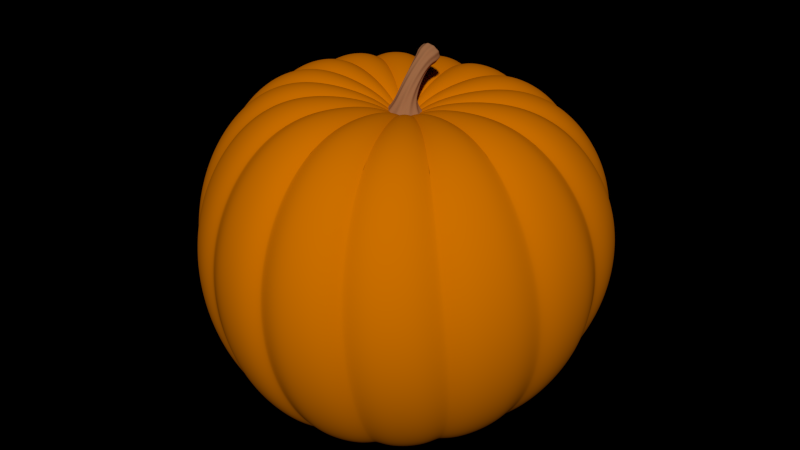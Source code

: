 # Source: pumpkin.blend  (saved by Blender 2.71.0; exported with 4.5.12 LTS)
import bpy
from mathutils import Matrix  # noqa: F401  (used for matrix-valued properties, if any)

bpy.ops.wm.read_factory_settings(use_empty=True)
scene = bpy.context.scene
scene.name = 'Scene'

# ---- collections
col_collection_1 = bpy.data.collections.new('Collection 1'); scene.collection.children.link(col_collection_1)

# ---- materials (node trees are filled in below, after node groups)
mat_material_001 = bpy.data.materials.new('Material.001')
mat_material_001.alpha_threshold = 0.0
mat_material_001.use_transparent_shadow = False
mat_material_001.diffuse_color = (0.3261, 0.1409, 0.06072, 1.0)
mat_material_001.specular_color = (0.4965, 0.2505, 0.1673)
mat_material_001.roughness = 0.5
mat_material_001.line_color = (0.0, 0.0, 0.0, 1.0)
mat_material = bpy.data.materials.new('Material')
mat_material.alpha_threshold = 0.0
mat_material.use_transparent_shadow = False
mat_material.diffuse_color = (0.6267, 0.1665, 0.0, 1.0)
mat_material.specular_color = (0.9221, 0.3741, 0.06139)
mat_material.roughness = 0.5
mat_material.specular_intensity = 0.02198
mat_material.line_color = (0.0, 0.0, 0.0, 1.0)

# ---- material node trees

# ---- world
world_world = bpy.data.worlds.new('World'); scene.world = world_world
world_world.color = (0.0, 0.0, 0.0)
world_world.use_sun_shadow = False
world_world.sun_shadow_jitter_overblur = 0.0
world_world.cycles.sampling_method = 'MANUAL'
world_world.cycles.sample_map_resolution = 256

# ---- meshes
me_circle = bpy.data.meshes.new('Circle')
me_circle.from_pydata([(1.183e-08, 0.7815, -0.05014), (0.3325, 0.9019, -0.06701), (0.504, 0.6018, -0.0296), (0.842, 0.4834, -0.01904), (0.7722, 0.1416, -0.001625), (0.9575, -0.1691, -0.002307), (0.6791, -0.3874, -0.0121), (0.625, -0.7474, -0.04501), (0.2682, -0.7337, -0.04337), (1.635e-07, -0.9755, -0.07674), (-0.2682, -0.7337, -0.04337), (-0.625, -0.7474, -0.04501), (-0.6791, -0.3874, -0.0121), (-0.9575, -0.1691, -0.002307), (-0.7722, 0.1416, -0.001625), (-0.842, 0.4834, -0.01904), (-0.504, 0.6018, -0.0296), (-0.3325, 0.9019, -0.06701), (-0.3329, 0.783, -0.01762), (-0.4714, 0.5123, 0.02199), (-0.765, 0.3931, 0.03543), (-0.6887, 0.09508, 0.05864), (-0.8392, -0.1882, 0.06725), (-0.5838, -0.369, 0.06599), (-0.5207, -0.687, 0.05114), (-0.2059, -0.6588, 0.05311), (0.04144, -0.8634, 0.03597), (0.2682, -0.6357, 0.05462), (0.5842, -0.6332, 0.05479), (0.6167, -0.3107, 0.06697), (0.8536, -0.1063, 0.06609), (0.6765, 0.1606, 0.0548), (0.7236, 0.4637, 0.02776), (0.4197, 0.5543, 0.01667), (0.255, 0.8104, -0.02233), (-0.0337, 0.6914, -0.002784), (-0.08831, 0.3691, 0.2864), (0.02915, 0.4455, 0.2644), (0.1294, 0.354, 0.2906), (0.276, 0.3419, 0.294), (0.2858, 0.2105, 0.3285), (0.3937, 0.1109, 0.3525), (0.3078, 0.002423, 0.3765), (0.3272, -0.143, 0.4054), (0.185, -0.1732, 0.411), (0.1076, -0.2985, 0.4323), (-0.02505, -0.2315, 0.4212), (-0.1624, -0.2788, 0.4291), (-0.2241, -0.1436, 0.4056), (-0.3563, -0.09373, 0.3961), (-0.3191, 0.04708, 0.3669), (-0.3836, 0.1658, 0.3395), (-0.2654, 0.2491, 0.3187), (-0.2313, 0.377, 0.2842), (-0.2298, 0.4402, 0.6191), (-0.2281, 0.3545, 0.6632), (-0.2949, 0.2807, 0.6996), (-0.2248, 0.2166, 0.7299), (-0.2221, 0.1188, 0.7743), (-0.1177, 0.1106, 0.7779), (-0.04534, 0.03337, 0.8111), (0.0431, 0.08874, 0.7874), (0.1526, 0.06779, 0.7965), (0.1824, 0.1621, 0.755), (0.2792, 0.2044, 0.7356), (0.2349, 0.2939, 0.6932), (0.2751, 0.3752, 0.6528), (0.1762, 0.4207, 0.6293), (0.1423, 0.5002, 0.587), (0.03364, 0.4852, 0.5951), (-0.05708, 0.5253, 0.5732), (-0.126, 0.4594, 0.6089), (-0.1718, 0.8433, 0.9718), (-0.1381, 0.8942, 0.9154), (-0.04636, 0.8867, 0.9239), (0.04036, 0.9139, 0.8928), (0.09868, 0.8741, 0.9379), (0.1999, 0.8649, 0.9481), (0.1955, 0.8106, 1.007), (0.2659, 0.7658, 1.054), (0.1987, 0.7226, 1.097), (0.2075, 0.6597, 1.158), (0.1069, 0.6513, 1.166), (0.05199, 0.5993, 1.215), (-0.03698, 0.633, 1.184), (-0.1278, 0.6172, 1.198), (-0.1656, 0.6776, 1.141), (-0.2479, 0.7034, 1.116), (-0.2189, 0.7615, 1.058), (-0.2519, 0.8129, 1.004), (-0.2923, 1.12, 1.167), (-0.2483, 1.081, 1.23), (-0.2493, 1.033, 1.303), (-0.1569, 1.016, 1.329), (-0.08961, 0.975, 1.387), (0.006156, 0.991, 1.365), (0.112, 0.979, 1.382), (0.1644, 1.022, 1.321), (0.2612, 1.043, 1.289), (0.2439, 1.09, 1.216), (0.2882, 1.13, 1.151), (0.2074, 1.16, 1.1), (0.1803, 1.198, 1.031), (0.07203, 1.201, 1.026), (-0.01192, 1.221, 0.9875), (-0.09892, 1.198, 1.031), (-0.1986, 1.192, 1.042), (-0.2254, 1.153, 1.112), (-0.275, 1.243, 1.129), (-0.2495, 1.285, 1.042), (-0.1307, 1.293, 1.025), (-0.03118, 1.318, 0.9685), (0.0729, 1.299, 1.012), (0.2017, 1.298, 1.013), (0.2405, 1.259, 1.096), (0.3402, 1.23, 1.155), (0.2936, 1.187, 1.237), (0.3195, 1.137, 1.325), (0.2075, 1.111, 1.368), (0.1493, 1.063, 1.445), (0.02239, 1.074, 1.428), (-0.09074, 1.054, 1.459), (-0.1751, 1.097, 1.392), (-0.2884, 1.114, 1.363), (-0.2925, 1.166, 1.274), (-0.3511, 1.207, 1.199), (-0.3523, 1.386, 1.264), (-0.2839, 1.356, 1.338), (-0.2675, 1.315, 1.43), (-0.1509, 1.305, 1.451), (-0.05756, 1.274, 1.516), (0.05074, 1.294, 1.475), (0.1794, 1.29, 1.483), (0.2267, 1.329, 1.4), (0.3323, 1.352, 1.348), (0.2945, 1.388, 1.258), (0.3298, 1.421, 1.17), (0.2226, 1.44, 1.117), (0.173, 1.466, 1.034), (0.0446, 1.463, 1.042), (-0.0648, 1.474, 1.005), (-0.1563, 1.455, 1.07), (-0.2723, 1.446, 1.096), (-0.286, 1.415, 1.187), (-0.2616, 1.477, 1.212), (-0.2526, 1.502, 1.128), (-0.1495, 1.51, 1.102), (-0.06923, 1.526, 1.041), (0.03063, 1.518, 1.072), (0.1465, 1.521, 1.062), (0.1944, 1.5, 1.136), (0.2938, 1.487, 1.182), (0.2652, 1.461, 1.263), (0.3035, 1.432, 1.343), (0.2099, 1.413, 1.393), (0.1712, 1.382, 1.471), (0.05445, 1.384, 1.467), (-0.04114, 1.367, 1.506), (-0.1285, 1.391, 1.449), (-0.2343, 1.398, 1.432), (-0.2533, 1.43, 1.349), (-0.3178, 1.454, 1.283), (-0.176, 1.428, 1.273), (-0.1429, 1.414, 1.309), (-0.1313, 1.396, 1.355), (-0.07485, 1.393, 1.365), (-0.02518, 1.379, 1.397), (0.02625, 1.388, 1.376), (0.09276, 1.387, 1.379), (0.1131, 1.404, 1.336), (0.1673, 1.414, 1.309), (0.145, 1.431, 1.264), (0.1636, 1.446, 1.22), (0.1071, 1.455, 1.194), (0.08328, 1.468, 1.153), (0.01711, 1.467, 1.158), (-0.03596, 1.472, 1.14), (-0.08289, 1.462, 1.173), (-0.1384, 1.457, 1.188), (-0.1461, 1.442, 1.233), (-0.004236, 1.43, 1.267), (-0.2448, 0.7826, -0.08176), (-0.4023, 0.5337, -0.06434), (-0.6932, 0.4455, -0.06063), (-0.6479, 0.1537, -0.05746), (-0.8172, -0.1023, -0.0661), (-0.5902, -0.2966, -0.07976), (-0.5589, -0.6024, -0.1138), (-0.2563, -0.6044, -0.114), (-0.039, -0.8189, -0.1472), (0.1977, -0.6258, -0.117), (0.4991, -0.6524, -0.1208), (0.5593, -0.351, -0.08469), (0.8037, -0.179, -0.07076), (0.6594, 0.09187, -0.05857), (0.7322, 0.3784, -0.05867), (0.451, 0.4937, -0.0625), (0.3181, 0.7564, -0.07944), (0.03172, 0.6672, -0.0724), (0.05468, 0.5123, -0.1162), (0.2748, 0.5658, -0.1162), (0.363, 0.3619, -0.1186), (0.5697, 0.2607, -0.1223), (0.5018, 0.04959, -0.1354), (0.5981, -0.1615, -0.1558), (0.406, -0.2777, -0.1703), (0.3466, -0.5015, -0.2044), (0.1206, -0.4667, -0.1985), (-0.06704, -0.6016, -0.2225), (-0.221, -0.4302, -0.1926), (-0.4493, -0.4165, -0.1904), (-0.4589, -0.1849, -0.1586), (-0.6214, -0.03045, -0.1423), (-0.4818, 0.1554, -0.1279), (-0.5027, 0.376, -0.1182), (-0.2789, 0.4309, -0.117), (-0.1488, 0.6112, -0.1166), (0.0009359, 0.03068, -0.2105)], [], [(35, 0, 17, 18), (17, 16, 19, 18), (16, 15, 20, 19), (15, 14, 21, 20), (14, 13, 22, 21), (13, 12, 23, 22), (12, 11, 24, 23), (11, 10, 25, 24), (10, 9, 26, 25), (9, 8, 27, 26), (8, 7, 28, 27), (7, 6, 29, 28), (6, 5, 30, 29), (5, 4, 31, 30), (4, 3, 32, 31), (3, 2, 33, 32), (2, 1, 34, 33), (1, 0, 35, 34), (34, 35, 36, 37), (33, 34, 37, 38), (32, 33, 38, 39), (31, 32, 39, 40), (30, 31, 40, 41), (29, 30, 41, 42), (28, 29, 42, 43), (27, 28, 43, 44), (26, 27, 44, 45), (25, 26, 45, 46), (24, 25, 46, 47), (23, 24, 47, 48), (22, 23, 48, 49), (21, 22, 49, 50), (20, 21, 50, 51), (19, 20, 51, 52), (18, 19, 52, 53), (18, 53, 36, 35), (53, 54, 71, 36), (53, 52, 55, 54), (52, 51, 56, 55), (51, 50, 57, 56), (50, 49, 58, 57), (49, 48, 59, 58), (48, 47, 60, 59), (47, 46, 61, 60), (46, 45, 62, 61), (45, 44, 63, 62), (44, 43, 64, 63), (43, 42, 65, 64), (42, 41, 66, 65), (41, 40, 67, 66), (40, 39, 68, 67), (39, 38, 69, 68), (38, 37, 70, 69), (37, 36, 71, 70), (70, 71, 72, 73), (69, 70, 73, 74), (68, 69, 74, 75), (67, 68, 75, 76), (66, 67, 76, 77), (65, 66, 77, 78), (64, 65, 78, 79), (63, 64, 79, 80), (62, 63, 80, 81), (61, 62, 81, 82), (60, 61, 82, 83), (59, 60, 83, 84), (58, 59, 84, 85), (57, 58, 85, 86), (56, 57, 86, 87), (55, 56, 87, 88), (54, 55, 88, 89), (54, 89, 72, 71), (89, 90, 107, 72), (89, 88, 91, 90), (88, 87, 92, 91), (87, 86, 93, 92), (86, 85, 94, 93), (85, 84, 95, 94), (84, 83, 96, 95), (83, 82, 97, 96), (82, 81, 98, 97), (81, 80, 99, 98), (80, 79, 100, 99), (79, 78, 101, 100), (78, 77, 102, 101), (77, 76, 103, 102), (76, 75, 104, 103), (75, 74, 105, 104), (74, 73, 106, 105), (73, 72, 107, 106), (106, 107, 108, 109), (105, 106, 109, 110), (104, 105, 110, 111), (103, 104, 111, 112), (102, 103, 112, 113), (101, 102, 113, 114), (100, 101, 114, 115), (99, 100, 115, 116), (98, 99, 116, 117), (97, 98, 117, 118), (96, 97, 118, 119), (95, 96, 119, 120), (94, 95, 120, 121), (93, 94, 121, 122), (92, 93, 122, 123), (91, 92, 123, 124), (90, 91, 124, 125), (90, 125, 108, 107), (125, 126, 143, 108), (125, 124, 127, 126), (124, 123, 128, 127), (123, 122, 129, 128), (122, 121, 130, 129), (121, 120, 131, 130), (120, 119, 132, 131), (119, 118, 133, 132), (118, 117, 134, 133), (117, 116, 135, 134), (116, 115, 136, 135), (115, 114, 137, 136), (114, 113, 138, 137), (113, 112, 139, 138), (112, 111, 140, 139), (111, 110, 141, 140), (110, 109, 142, 141), (109, 108, 143, 142), (142, 143, 144, 145), (141, 142, 145, 146), (140, 141, 146, 147), (139, 140, 147, 148), (138, 139, 148, 149), (137, 138, 149, 150), (136, 137, 150, 151), (135, 136, 151, 152), (134, 135, 152, 153), (133, 134, 153, 154), (132, 133, 154, 155), (131, 132, 155, 156), (130, 131, 156, 157), (129, 130, 157, 158), (128, 129, 158, 159), (127, 128, 159, 160), (126, 127, 160, 161), (126, 161, 144, 143), (161, 162, 179, 144), (161, 160, 163, 162), (160, 159, 164, 163), (159, 158, 165, 164), (158, 157, 166, 165), (157, 156, 167, 166), (156, 155, 168, 167), (155, 154, 169, 168), (154, 153, 170, 169), (153, 152, 171, 170), (152, 151, 172, 171), (151, 150, 173, 172), (150, 149, 174, 173), (149, 148, 175, 174), (148, 147, 176, 175), (147, 146, 177, 176), (146, 145, 178, 177), (145, 144, 179, 178), (178, 179, 180), (177, 178, 180), (176, 177, 180), (175, 176, 180), (174, 175, 180), (173, 174, 180), (172, 173, 180), (171, 172, 180), (170, 171, 180), (169, 170, 180), (168, 169, 180), (167, 168, 180), (166, 167, 180), (165, 166, 180), (164, 165, 180), (163, 164, 180), (162, 163, 180), (162, 180, 179), (17, 0, 198, 181), (16, 17, 181, 182), (15, 16, 182, 183), (14, 15, 183, 184), (13, 14, 184, 185), (12, 13, 185, 186), (11, 12, 186, 187), (10, 11, 187, 188), (9, 10, 188, 189), (8, 9, 189, 190), (7, 8, 190, 191), (6, 7, 191, 192), (5, 6, 192, 193), (4, 5, 193, 194), (3, 4, 194, 195), (2, 3, 195, 196), (1, 2, 196, 197), (0, 1, 197, 198), (198, 197, 200, 199), (197, 196, 201, 200), (196, 195, 202, 201), (195, 194, 203, 202), (194, 193, 204, 203), (193, 192, 205, 204), (192, 191, 206, 205), (191, 190, 207, 206), (190, 189, 208, 207), (189, 188, 209, 208), (188, 187, 210, 209), (187, 186, 211, 210), (186, 185, 212, 211), (185, 184, 213, 212), (184, 183, 214, 213), (183, 182, 215, 214), (182, 181, 216, 215), (181, 198, 199, 216), (216, 199, 217), (215, 216, 217), (214, 215, 217), (213, 214, 217), (212, 213, 217), (211, 212, 217), (210, 211, 217), (209, 210, 217), (208, 209, 217), (207, 208, 217), (206, 207, 217), (205, 206, 217), (204, 205, 217), (203, 204, 217), (202, 203, 217), (201, 202, 217), (200, 201, 217), (199, 200, 217)])
me_circle.polygons.foreach_set('use_smooth', [True] * 234)
me_circle.materials.append(mat_material_001)
me_circle.use_remesh_preserve_volume = False
me_circle.use_remesh_preserve_attributes = False
me_circle.use_mirror_vertex_groups = False
me_circle.update()
me_sphere = bpy.data.meshes.new('Sphere')
me_sphere.from_pydata([(-9.813e-08, -2.369e-07, 0.1707), (-1.98e-08, -4.78e-08, 1.381), (0.03191, -0.1604, 0.01804), (0.1604, 0.03191, 0.01804), (-0.03191, 0.1604, 0.01804), (-0.1604, -0.03191, 0.01804), (0.06876, -0.3457, -0.009548), (0.3457, 0.06876, -0.009548), (-0.06876, 0.3457, -0.009548), (-0.3457, -0.06876, -0.009548), (0.1056, -0.5311, 0.03152), (0.5311, 0.1056, 0.03152), (-0.1056, 0.5311, 0.03152), (-0.5311, -0.1056, 0.03152), (0.1376, -0.6919, 0.1366), (0.6919, 0.1376, 0.1366), (-0.1376, 0.6919, 0.1366), (-0.6919, -0.1376, 0.1366), (0.1622, -0.8155, 0.2864), (0.8155, 0.1622, 0.2864), (-0.1622, 0.8155, 0.2864), (-0.8155, -0.1622, 0.2864), (0.1802, -0.9061, 0.4582), (0.9061, 0.1802, 0.4582), (-0.1802, 0.9061, 0.4582), (-0.9061, -0.1802, 0.4582), (0.1913, -0.9619, 0.6427), (0.9619, 0.1913, 0.6427), (-0.1913, 0.9619, 0.6427), (-0.9619, -0.1913, 0.6427), (0.1951, -0.9808, 0.832), (0.9808, 0.1951, 0.832), (-0.1951, 0.9808, 0.832), (-0.9808, -0.1951, 0.832), (0.1913, -0.9619, 1.018), (0.9619, 0.1913, 1.018), (-0.1913, 0.9619, 1.018), (-0.9619, -0.1913, 1.018), (0.1802, -0.9061, 1.193), (0.9061, 0.1802, 1.193), (-0.1802, 0.9061, 1.193), (-0.9061, -0.1802, 1.193), (0.1622, -0.8155, 1.348), (0.8155, 0.1622, 1.348), (-0.1622, 0.8155, 1.348), (-0.8155, -0.1622, 1.348), (0.1376, -0.6917, 1.476), (0.6917, 0.1376, 1.476), (-0.1376, 0.6917, 1.476), (-0.6917, -0.1376, 1.476), (0.1056, -0.5309, 1.552), (0.5309, 0.1056, 1.552), (-0.1056, 0.5309, 1.552), (-0.5309, -0.1056, 1.552), (0.06882, -0.346, 1.555), (0.346, 0.06882, 1.555), (-0.06882, 0.346, 1.555), (-0.346, -0.06882, 1.555), (0.03207, -0.1612, 1.508), (0.1612, 0.03207, 1.508), (-0.03207, 0.1612, 1.508), (-0.1612, -0.03207, 1.508), (0.06291, -0.1519, 1.508), (0.1519, 0.06291, 1.508), (-0.06291, 0.1519, 1.508), (-0.1519, -0.06291, 1.508), (0.135, -0.3259, 1.555), (0.3259, 0.135, 1.555), (-0.135, 0.3259, 1.555), (-0.3259, -0.135, 1.555), (0.2071, -0.5001, 1.552), (0.5001, 0.2071, 1.552), (-0.2071, 0.5001, 1.552), (-0.5001, -0.2071, 1.552), (0.2699, -0.6516, 1.476), (0.6516, 0.2699, 1.476), (-0.2699, 0.6516, 1.476), (-0.6516, -0.2699, 1.476), (0.3182, -0.7682, 1.348), (0.7682, 0.3182, 1.348), (-0.3182, 0.7682, 1.348), (-0.7682, -0.3182, 1.348), (0.3536, -0.8536, 1.193), (0.8536, 0.3536, 1.193), (-0.3536, 0.8536, 1.193), (-0.8536, -0.3536, 1.193), (0.3753, -0.9061, 1.018), (0.9061, 0.3753, 1.018), (-0.3753, 0.9061, 1.018), (-0.9061, -0.3753, 1.018), (0.3827, -0.9239, 0.832), (0.9239, 0.3827, 0.832), (-0.3827, 0.9239, 0.832), (-0.9239, -0.3827, 0.832), (0.3753, -0.9061, 0.6427), (0.9061, 0.3753, 0.6427), (-0.3753, 0.9061, 0.6427), (-0.9061, -0.3753, 0.6427), (0.3536, -0.8536, 0.4582), (0.8536, 0.3536, 0.4582), (-0.3536, 0.8536, 0.4582), (-0.8536, -0.3536, 0.4582), (0.3182, -0.7682, 0.2864), (0.7682, 0.3182, 0.2864), (-0.3182, 0.7682, 0.2864), (-0.7682, -0.3182, 0.2864), (0.27, -0.6518, 0.1366), (0.6518, 0.27, 0.1366), (-0.27, 0.6518, 0.1366), (-0.6518, -0.27, 0.1366), (0.2072, -0.5003, 0.03152), (0.5003, 0.2072, 0.03152), (-0.2072, 0.5003, 0.03152), (-0.5003, -0.2072, 0.03152), (0.1349, -0.3256, -0.009548), (0.3256, 0.1349, -0.009548), (-0.1349, 0.3256, -0.009548), (-0.3256, -0.1349, -0.009548), (0.06259, -0.1511, 0.01804), (0.1511, 0.06259, 0.01804), (-0.06259, 0.1511, 0.01804), (-0.1511, -0.06259, 0.01804), (0.09087, -0.136, 0.01804), (0.136, 0.09087, 0.01804), (-0.09087, 0.136, 0.01804), (-0.136, -0.09087, 0.01804), (0.1958, -0.2931, -0.009548), (0.2931, 0.1958, -0.009548), (-0.1958, 0.2931, -0.009548), (-0.2931, -0.1958, -0.009548), (0.3008, -0.4502, 0.03152), (0.4502, 0.3008, 0.03152), (-0.3008, 0.4502, 0.03152), (-0.4502, -0.3008, 0.03152), (0.3919, -0.5866, 0.1366), (0.5866, 0.3919, 0.1366), (-0.3919, 0.5866, 0.1366), (-0.5866, -0.3919, 0.1366), (0.4619, -0.6913, 0.2864), (0.6913, 0.4619, 0.2864), (-0.4619, 0.6913, 0.2864), (-0.6913, -0.4619, 0.2864), (0.5133, -0.7682, 0.4582), (0.7682, 0.5133, 0.4582), (-0.5133, 0.7682, 0.4582), (-0.7682, -0.5133, 0.4582), (0.5449, -0.8155, 0.6427), (0.8155, 0.5449, 0.6427), (-0.5449, 0.8155, 0.6427), (-0.8155, -0.5449, 0.6427), (0.5556, -0.8315, 0.832), (0.8315, 0.5556, 0.832), (-0.5556, 0.8315, 0.832), (-0.8315, -0.5556, 0.832), (0.5449, -0.8155, 1.018), (0.8155, 0.5449, 1.018), (-0.5449, 0.8155, 1.018), (-0.8155, -0.5449, 1.018), (0.5133, -0.7682, 1.193), (0.7682, 0.5133, 1.193), (-0.5133, 0.7682, 1.193), (-0.7682, -0.5133, 1.193), (0.4619, -0.6913, 1.348), (0.6913, 0.4619, 1.348), (-0.4619, 0.6913, 1.348), (-0.6913, -0.4619, 1.348), (0.3918, -0.5864, 1.476), (0.5864, 0.3918, 1.476), (-0.3918, 0.5864, 1.476), (-0.5864, -0.3918, 1.476), (0.3007, -0.45, 1.552), (0.45, 0.3007, 1.552), (-0.3007, 0.45, 1.552), (-0.45, -0.3007, 1.552), (0.196, -0.2933, 1.555), (0.2933, 0.196, 1.555), (-0.196, 0.2933, 1.555), (-0.2933, -0.196, 1.555), (0.09133, -0.1367, 1.508), (0.1367, 0.09133, 1.508), (-0.09133, 0.1367, 1.508), (-0.1367, -0.09133, 1.508), (0.1162, -0.1162, 1.508), (0.1162, 0.1162, 1.508), (-0.1162, 0.1162, 1.508), (-0.1162, -0.1162, 1.508), (0.2494, -0.2494, 1.555), (0.2494, 0.2494, 1.555), (-0.2494, 0.2494, 1.555), (-0.2494, -0.2494, 1.555), (0.3827, -0.3827, 1.552), (0.3827, 0.3827, 1.552), (-0.3827, 0.3827, 1.552), (-0.3827, -0.3827, 1.552), (0.4987, -0.4987, 1.476), (0.4987, 0.4987, 1.476), (-0.4987, 0.4987, 1.476), (-0.4987, -0.4987, 1.476), (0.5879, -0.5879, 1.348), (0.5879, 0.5879, 1.348), (-0.5879, 0.5879, 1.348), (-0.5879, -0.5879, 1.348), (0.6533, -0.6533, 1.193), (0.6533, 0.6533, 1.193), (-0.6533, 0.6533, 1.193), (-0.6533, -0.6533, 1.193), (0.6935, -0.6935, 1.018), (0.6935, 0.6935, 1.018), (-0.6935, 0.6935, 1.018), (-0.6935, -0.6935, 1.018), (0.7071, -0.7071, 0.832), (0.7071, 0.7071, 0.832), (-0.7071, 0.7071, 0.832), (-0.7071, -0.7071, 0.832), (0.6935, -0.6935, 0.6427), (0.6935, 0.6935, 0.6427), (-0.6935, 0.6935, 0.6427), (-0.6935, -0.6935, 0.6427), (0.6533, -0.6533, 0.4582), (0.6533, 0.6533, 0.4582), (-0.6533, 0.6533, 0.4582), (-0.6533, -0.6533, 0.4582), (0.5879, -0.5879, 0.2864), (0.5879, 0.5879, 0.2864), (-0.5879, 0.5879, 0.2864), (-0.5879, -0.5879, 0.2864), (0.4989, -0.4989, 0.1366), (0.4989, 0.4989, 0.1366), (-0.4989, 0.4989, 0.1366), (-0.4989, -0.4989, 0.1366), (0.3829, -0.3829, 0.03152), (0.3829, 0.3829, 0.03152), (-0.3829, 0.3829, 0.03152), (-0.3829, -0.3829, 0.03152), (0.2492, -0.2492, -0.009548), (0.2492, 0.2492, -0.009548), (-0.2492, 0.2492, -0.009548), (-0.2492, -0.2492, -0.009548), (0.1157, -0.1157, 0.01804), (0.1157, 0.1157, 0.01804), (-0.1157, 0.1157, 0.01804), (-0.1157, -0.1157, 0.01804), (0.136, -0.09087, 0.01804), (0.09087, 0.136, 0.01804), (-0.136, 0.09087, 0.01804), (-0.09087, -0.136, 0.01804), (0.2931, -0.1958, -0.009548), (0.1958, 0.2931, -0.009548), (-0.2931, 0.1958, -0.009548), (-0.1958, -0.2931, -0.009548), (0.4502, -0.3008, 0.03152), (0.3008, 0.4502, 0.03152), (-0.4502, 0.3008, 0.03152), (-0.3008, -0.4502, 0.03152), (0.5866, -0.3919, 0.1366), (0.3919, 0.5866, 0.1366), (-0.5866, 0.3919, 0.1366), (-0.3919, -0.5866, 0.1366), (0.6913, -0.4619, 0.2864), (0.4619, 0.6913, 0.2864), (-0.6913, 0.4619, 0.2864), (-0.4619, -0.6913, 0.2864), (0.7682, -0.5133, 0.4582), (0.5133, 0.7682, 0.4582), (-0.7682, 0.5133, 0.4582), (-0.5133, -0.7682, 0.4582), (0.8155, -0.5449, 0.6427), (0.5449, 0.8155, 0.6427), (-0.8155, 0.5449, 0.6427), (-0.5449, -0.8155, 0.6427), (0.8315, -0.5556, 0.832), (0.5556, 0.8315, 0.832), (-0.8315, 0.5556, 0.832), (-0.5556, -0.8315, 0.832), (0.8155, -0.5449, 1.018), (0.5449, 0.8155, 1.018), (-0.8155, 0.5449, 1.018), (-0.5449, -0.8155, 1.018), (0.7682, -0.5133, 1.193), (0.5133, 0.7682, 1.193), (-0.7682, 0.5133, 1.193), (-0.5133, -0.7682, 1.193), (0.6913, -0.4619, 1.348), (0.4619, 0.6913, 1.348), (-0.6913, 0.4619, 1.348), (-0.4619, -0.6913, 1.348), (0.5864, -0.3918, 1.476), (0.3918, 0.5864, 1.476), (-0.5864, 0.3918, 1.476), (-0.3918, -0.5864, 1.476), (0.45, -0.3007, 1.552), (0.3007, 0.45, 1.552), (-0.45, 0.3007, 1.552), (-0.3007, -0.45, 1.552), (0.2933, -0.196, 1.555), (0.196, 0.2933, 1.555), (-0.2933, 0.196, 1.555), (-0.196, -0.2933, 1.555), (0.1367, -0.09133, 1.508), (0.09133, 0.1367, 1.508), (-0.1367, 0.09133, 1.508), (-0.09133, -0.1367, 1.508), (0.1519, -0.06291, 1.508), (0.06291, 0.1519, 1.508), (-0.1519, 0.06291, 1.508), (-0.06291, -0.1519, 1.508), (0.3259, -0.135, 1.555), (0.135, 0.3259, 1.555), (-0.3259, 0.135, 1.555), (-0.135, -0.3259, 1.555), (0.5001, -0.2071, 1.552), (0.2071, 0.5001, 1.552), (-0.5001, 0.2071, 1.552), (-0.2071, -0.5001, 1.552), (0.6516, -0.2699, 1.476), (0.2699, 0.6516, 1.476), (-0.6516, 0.2699, 1.476), (-0.2699, -0.6516, 1.476), (0.7682, -0.3182, 1.348), (0.3182, 0.7682, 1.348), (-0.7682, 0.3182, 1.348), (-0.3182, -0.7682, 1.348), (0.8536, -0.3536, 1.193), (0.3536, 0.8536, 1.193), (-0.8536, 0.3536, 1.193), (-0.3536, -0.8536, 1.193), (0.9061, -0.3753, 1.018), (0.3753, 0.9061, 1.018), (-0.9061, 0.3753, 1.018), (-0.3753, -0.9061, 1.018), (0.9239, -0.3827, 0.832), (0.3827, 0.9239, 0.832), (-0.9239, 0.3827, 0.832), (-0.3827, -0.9239, 0.832), (0.9061, -0.3753, 0.6427), (0.3753, 0.9061, 0.6427), (-0.9061, 0.3753, 0.6427), (-0.3753, -0.9061, 0.6427), (0.8536, -0.3536, 0.4582), (0.3536, 0.8536, 0.4582), (-0.8536, 0.3536, 0.4582), (-0.3536, -0.8536, 0.4582), (0.7682, -0.3182, 0.2864), (0.3182, 0.7682, 0.2864), (-0.7682, 0.3182, 0.2864), (-0.3182, -0.7682, 0.2864), (0.6518, -0.27, 0.1366), (0.27, 0.6518, 0.1366), (-0.6518, 0.27, 0.1366), (-0.27, -0.6518, 0.1366), (0.5003, -0.2072, 0.03152), (0.2072, 0.5003, 0.03152), (-0.5003, 0.2072, 0.03152), (-0.2072, -0.5003, 0.03152), (0.3256, -0.1349, -0.009548), (0.1349, 0.3256, -0.009548), (-0.3256, 0.1349, -0.009548), (-0.1349, -0.3256, -0.009548), (0.1511, -0.06259, 0.01804), (0.06259, 0.1511, 0.01804), (-0.1511, 0.06259, 0.01804), (-0.06259, -0.1511, 0.01804), (0.1604, -0.03191, 0.01804), (0.03191, 0.1604, 0.01804), (-0.1604, 0.03191, 0.01804), (-0.03191, -0.1604, 0.01804), (0.3457, -0.06876, -0.009548), (0.06876, 0.3457, -0.009548), (-0.3457, 0.06876, -0.009548), (-0.06876, -0.3457, -0.009548), (0.5311, -0.1056, 0.03152), (0.1056, 0.5311, 0.03152), (-0.5311, 0.1056, 0.03152), (-0.1056, -0.5311, 0.03152), (0.6919, -0.1376, 0.1366), (0.1376, 0.6919, 0.1366), (-0.6919, 0.1376, 0.1366), (-0.1376, -0.6919, 0.1366), (0.8155, -0.1622, 0.2864), (0.1622, 0.8155, 0.2864), (-0.8155, 0.1622, 0.2864), (-0.1622, -0.8155, 0.2864), (0.9061, -0.1802, 0.4582), (0.1802, 0.9061, 0.4582), (-0.9061, 0.1802, 0.4582), (-0.1802, -0.9061, 0.4582), (0.9619, -0.1913, 0.6427), (0.1913, 0.9619, 0.6427), (-0.9619, 0.1913, 0.6427), (-0.1913, -0.9619, 0.6427), (0.9808, -0.1951, 0.832), (0.1951, 0.9808, 0.832), (-0.9808, 0.1951, 0.832), (-0.1951, -0.9808, 0.832), (0.9619, -0.1913, 1.018), (0.1913, 0.9619, 1.018), (-0.9619, 0.1913, 1.018), (-0.1913, -0.9619, 1.018), (0.9061, -0.1802, 1.193), (0.1802, 0.9061, 1.193), (-0.9061, 0.1802, 1.193), (-0.1802, -0.9061, 1.193), (0.8155, -0.1622, 1.348), (0.1622, 0.8155, 1.348), (-0.8155, 0.1622, 1.348), (-0.1622, -0.8155, 1.348), (0.6917, -0.1376, 1.476), (0.1376, 0.6917, 1.476), (-0.6917, 0.1376, 1.476), (-0.1376, -0.6917, 1.476), (0.5309, -0.1056, 1.552), (0.1056, 0.5309, 1.552), (-0.5309, 0.1056, 1.552), (-0.1056, -0.5309, 1.552), (0.346, -0.06882, 1.555), (0.06882, 0.346, 1.555), (-0.346, 0.06882, 1.555), (-0.06882, -0.346, 1.555), (0.1612, -0.03207, 1.508), (0.03207, 0.1612, 1.508), (-0.1612, 0.03207, 1.508), (-0.03207, -0.1612, 1.508), (0.1644, -9.841e-09, 1.508), (2.225e-08, 0.1644, 1.508), (-0.1644, 3.466e-08, 1.508), (-4.708e-08, -0.1644, 1.508), (0.3528, 5.068e-08, 1.555), (-2.404e-08, 0.3528, 1.555), (-0.3528, 2.588e-09, 1.555), (-2.922e-08, -0.3528, 1.555), (0.5413, 2.068e-07, 1.552), (-1.66e-07, 0.5413, 1.552), (-0.5413, -1.251e-07, 1.552), (8.424e-08, -0.5413, 1.552), (0.7052, 8.88e-08, 1.476), (-3.555e-08, 0.7052, 1.476), (-0.7052, 1.769e-08, 1.476), (-7.094e-08, -0.7052, 1.476), (0.8315, 1.341e-07, 1.348), (-7.134e-08, 0.8315, 1.348), (-0.8315, -8.562e-09, 1.348), (-5.421e-08, -0.8315, 1.348), (0.9239, 5.96e-08, 1.193), (1.015e-08, 0.9239, 1.193), (-0.9239, 7.99e-08, 1.193), (-1.496e-07, -0.9239, 1.193), (0.9808, 2.831e-07, 1.018), (-2.091e-07, 0.9808, 1.018), (-0.9808, -1.35e-07, 1.018), (6.098e-08, -0.9808, 1.018), (1.0, 4.768e-07, 0.832), (-4.013e-07, 1.0, 0.832), (-1.0, -3.258e-07, 0.832), (2.503e-07, -1.0, 0.832), (0.9808, 2.831e-07, 0.6427), (-2.091e-07, 0.9808, 0.6427), (-0.9808, -1.35e-07, 0.6427), (6.098e-08, -0.9808, 0.6427), (0.9239, 1.788e-07, 0.4582), (-1.091e-07, 0.9239, 0.4582), (-0.9239, -3.931e-08, 0.4582), (-3.044e-08, -0.9239, 0.4582), (0.8315, 1.341e-07, 0.2864), (-7.134e-08, 0.8315, 0.2864), (-0.8315, -8.562e-09, 0.2864), (-5.421e-08, -0.8315, 0.2864), (0.7055, 8.887e-08, 0.1366), (-3.561e-08, 0.7055, 0.1366), (-0.7055, 1.765e-08, 0.1366), (-7.091e-08, -0.7055, 0.1366), (0.5415, 1.416e-07, 0.03152), (-1.007e-07, 0.5415, 0.03152), (-0.5415, -5.987e-08, 0.03152), (1.899e-08, -0.5415, 0.03152), (0.3525, 3.679e-08, -0.009548), (-1.018e-08, 0.3525, -0.009548), (-0.3525, 1.643e-08, -0.009548), (-4.304e-08, -0.3525, -0.009548), (0.1636, 1.135e-08, 0.01804), (1.001e-09, 0.1636, 0.01804), (-0.1636, 1.335e-08, 0.01804), (-2.57e-08, -0.1636, 0.01804), (0.04437, -0.1463, 1.472), (0.1463, 0.04437, 1.472), (-0.04437, 0.1463, 1.472), (-0.1463, -0.04437, 1.472), (0.09536, -0.3143, 1.518), (0.3143, 0.09536, 1.518), (-0.09536, 0.3143, 1.518), (-0.3143, -0.09536, 1.518), (0.1468, -0.4839, 1.518), (0.4839, 0.1468, 1.518), (-0.1468, 0.4839, 1.518), (-0.4839, -0.1468, 1.518), (0.1922, -0.6336, 1.448), (0.6336, 0.1922, 1.448), (-0.1922, 0.6336, 1.448), (-0.6336, -0.1922, 1.448), (0.2272, -0.7489, 1.325), (0.7489, 0.2272, 1.325), (-0.2272, 0.7489, 1.325), (-0.7489, -0.2272, 1.325), (0.2524, -0.8321, 1.172), (0.8321, 0.2524, 1.172), (-0.2524, 0.8321, 1.172), (-0.8321, -0.2524, 1.172), (0.268, -0.8834, 1.001), (0.8834, 0.268, 1.001), (-0.268, 0.8834, 1.001), (-0.8834, -0.268, 1.001), (0.2732, -0.9007, 0.8183), (0.9007, 0.2732, 0.8183), (-0.2732, 0.9007, 0.8183), (-0.9007, -0.2732, 0.8183), (0.268, -0.8834, 0.6324), (0.8834, 0.268, 0.6324), (-0.268, 0.8834, 0.6324), (-0.8834, -0.268, 0.6324), (0.2524, -0.8321, 0.4509), (0.8321, 0.2524, 0.4509), (-0.2524, 0.8321, 0.4509), (-0.8321, -0.2524, 0.4509), (0.2272, -0.7489, 0.2816), (0.7489, 0.2272, 0.2816), (-0.2272, 0.7489, 0.2816), (-0.7489, -0.2272, 0.2816), (0.1922, -0.6336, 0.1355), (0.6336, 0.1922, 0.1355), (-0.1922, 0.6336, 0.1355), (-0.6336, -0.1922, 0.1355), (0.1468, -0.4839, 0.03611), (0.4839, 0.1468, 0.03611), (-0.1468, 0.4839, 0.03611), (-0.4839, -0.1468, 0.03611), (0.09536, -0.3143, -0.002054), (0.3143, 0.09536, -0.002054), (-0.09536, 0.3143, -0.002054), (-0.3143, -0.09536, -0.002054), (0.04437, -0.1463, 0.02368), (0.1463, 0.04437, 0.02368), (-0.04437, 0.1463, 0.02368), (-0.1463, -0.04437, 0.02368), (0.09696, -0.1181, 1.472), (0.1181, 0.09696, 1.472), (-0.09696, 0.1181, 1.472), (-0.1181, -0.09696, 1.472), (0.2084, -0.2539, 1.518), (0.2539, 0.2084, 1.518), (-0.2084, 0.2539, 1.518), (-0.2539, -0.2084, 1.518), (0.3208, -0.3909, 1.518), (0.3909, 0.3208, 1.518), (-0.3208, 0.3909, 1.518), (-0.3909, -0.3208, 1.518), (0.4201, -0.5118, 1.448), (0.5118, 0.4201, 1.448), (-0.4201, 0.5118, 1.448), (-0.5118, -0.4201, 1.448), (0.4965, -0.605, 1.325), (0.605, 0.4965, 1.325), (-0.4965, 0.605, 1.325), (-0.605, -0.4965, 1.325), (0.5517, -0.6722, 1.172), (0.6722, 0.5517, 1.172), (-0.5517, 0.6722, 1.172), (-0.6722, -0.5517, 1.172), (0.5856, -0.7136, 1.001), (0.7136, 0.5856, 1.001), (-0.5856, 0.7136, 1.001), (-0.7136, -0.5856, 1.001), (0.5971, -0.7276, 0.8183), (0.7276, 0.5971, 0.8183), (-0.5971, 0.7276, 0.8183), (-0.7276, -0.5971, 0.8183), (0.5856, -0.7136, 0.6324), (0.7136, 0.5856, 0.6324), (-0.5856, 0.7136, 0.6324), (-0.7136, -0.5856, 0.6324), (0.5517, -0.6722, 0.4509), (0.6722, 0.5517, 0.4509), (-0.5517, 0.6722, 0.4509), (-0.6722, -0.5517, 0.4509), (0.4965, -0.605, 0.2816), (0.605, 0.4965, 0.2816), (-0.4965, 0.605, 0.2816), (-0.605, -0.4965, 0.2816), (0.4201, -0.5118, 0.1355), (0.5118, 0.4201, 0.1355), (-0.4201, 0.5118, 0.1355), (-0.5118, -0.4201, 0.1355), (0.3208, -0.3909, 0.03611), (0.3909, 0.3208, 0.03611), (-0.3208, 0.3909, 0.03611), (-0.3909, -0.3208, 0.03611), (0.2084, -0.2539, -0.002054), (0.2539, 0.2084, -0.002054), (-0.2084, 0.2539, -0.002054), (-0.2539, -0.2084, -0.002054), (0.09696, -0.1181, 0.02368), (0.1181, 0.09696, 0.02368), (-0.09696, 0.1181, 0.02368), (-0.1181, -0.09696, 0.02368), (0.1348, -0.07205, 1.472), (0.07205, 0.1348, 1.472), (-0.1348, 0.07205, 1.472), (-0.07205, -0.1348, 1.472), (0.2897, -0.1548, 1.518), (0.1548, 0.2897, 1.518), (-0.2897, 0.1548, 1.518), (-0.1548, -0.2897, 1.518), (0.4459, -0.2384, 1.518), (0.2384, 0.4459, 1.518), (-0.4459, 0.2384, 1.518), (-0.2384, -0.4459, 1.518), (0.584, -0.3121, 1.448), (0.3121, 0.584, 1.448), (-0.584, 0.3121, 1.448), (-0.3121, -0.584, 1.448), (0.6902, -0.3689, 1.325), (0.3689, 0.6902, 1.325), (-0.6902, 0.3689, 1.325), (-0.3689, -0.6902, 1.325), (0.7669, -0.4099, 1.172), (0.4099, 0.7669, 1.172), (-0.7669, 0.4099, 1.172), (-0.4099, -0.7669, 1.172), (0.8141, -0.4352, 1.001), (0.4352, 0.8141, 1.001), (-0.8141, 0.4352, 1.001), (-0.4352, -0.8141, 1.001), (0.8301, -0.4437, 0.8183), (0.4437, 0.8301, 0.8183), (-0.8301, 0.4437, 0.8183), (-0.4437, -0.8301, 0.8183), (0.8141, -0.4352, 0.6324), (0.4352, 0.8141, 0.6324), (-0.8141, 0.4352, 0.6324), (-0.4352, -0.8141, 0.6324), (0.7669, -0.4099, 0.4509), (0.4099, 0.7669, 0.4509), (-0.7669, 0.4099, 0.4509), (-0.4099, -0.7669, 0.4509), (0.6902, -0.3689, 0.2816), (0.3689, 0.6902, 0.2816), (-0.6902, 0.3689, 0.2816), (-0.3689, -0.6902, 0.2816), (0.584, -0.3121, 0.1355), (0.3121, 0.584, 0.1355), (-0.584, 0.3121, 0.1355), (-0.3121, -0.584, 0.1355), (0.4459, -0.2384, 0.03611), (0.2384, 0.4459, 0.03611), (-0.4459, 0.2384, 0.03611), (-0.2384, -0.4459, 0.03611), (0.2897, -0.1548, -0.002054), (0.1548, 0.2897, -0.002054), (-0.2897, 0.1548, -0.002054), (-0.1548, -0.2897, -0.002054), (0.1348, -0.07205, 0.02368), (0.07205, 0.1348, 0.02368), (-0.1348, 0.07205, 0.02368), (-0.07205, -0.1348, 0.02368), (0.1541, -0.01518, 1.47), (0.01518, 0.1541, 1.47), (-0.1541, 0.01518, 1.47), (-0.01518, -0.1541, 1.47), (0.3317, -0.03267, 1.518), (0.03267, 0.3317, 1.518), (-0.3317, 0.03267, 1.518), (-0.03267, -0.3317, 1.518), (0.5105, -0.05028, 1.518), (0.05028, 0.5105, 1.518), (-0.5105, 0.05028, 1.518), (-0.05028, -0.5105, 1.518), (0.6678, -0.06577, 1.448), (0.06577, 0.6678, 1.448), (-0.6678, 0.06577, 1.448), (-0.06577, -0.6678, 1.448), (0.7887, -0.07768, 1.324), (0.07768, 0.7887, 1.324), (-0.7887, 0.07768, 1.324), (-0.07768, -0.7887, 1.324), (0.8763, -0.08631, 1.171), (0.08631, 0.8763, 1.171), (-0.8763, 0.08631, 1.171), (-0.08631, -0.8763, 1.171), (0.9303, -0.09163, 1.0), (0.09163, 0.9303, 1.0), (-0.9303, 0.09163, 1.0), (-0.09163, -0.9303, 1.0), (0.9485, -0.09342, 0.8175), (0.09342, 0.9485, 0.8175), (-0.9485, 0.09342, 0.8175), (-0.09342, -0.9485, 0.8175), (0.9303, -0.09163, 0.6316), (0.09163, 0.9303, 0.6316), (-0.9303, 0.09163, 0.6316), (-0.09163, -0.9303, 0.6316), (0.8763, -0.08631, 0.4501), (0.08631, 0.8763, 0.4501), (-0.8763, 0.08631, 0.4501), (-0.08631, -0.8763, 0.4501), (0.7887, -0.07768, 0.2809), (0.07768, 0.7887, 0.2809), (-0.7887, 0.07768, 0.2809), (-0.07768, -0.7887, 0.2809), (0.6677, -0.06577, 0.1346), (0.06577, 0.6677, 0.1346), (-0.6677, 0.06577, 0.1346), (-0.06577, -0.6677, 0.1346), (0.5104, -0.05027, 0.03451), (0.05027, 0.5104, 0.03451), (-0.5104, 0.05027, 0.03451), (-0.05027, -0.5104, 0.03451), (0.3317, -0.03267, -0.003874), (0.03267, 0.3317, -0.003874), (-0.3317, 0.03267, -0.003874), (-0.03267, -0.3317, -0.003874), (0.1543, -0.01519, 0.02246), (0.01519, 0.1543, 0.02246), (-0.1543, 0.01519, 0.02246), (-0.01519, -0.1543, 0.02246)], [], [(481, 0, 2), (478, 0, 3), (479, 0, 4), (480, 0, 5), (477, 481, 2, 6), (474, 478, 3, 7), (475, 479, 4, 8), (476, 480, 5, 9), (473, 477, 6, 10), (470, 474, 7, 11), (471, 475, 8, 12), (472, 476, 9, 13), (469, 473, 10, 14), (466, 470, 11, 15), (467, 471, 12, 16), (468, 472, 13, 17), (465, 469, 14, 18), (462, 466, 15, 19), (463, 467, 16, 20), (464, 468, 17, 21), (461, 465, 18, 22), (458, 462, 19, 23), (459, 463, 20, 24), (460, 464, 21, 25), (457, 461, 22, 26), (454, 458, 23, 27), (455, 459, 24, 28), (456, 460, 25, 29), (453, 457, 26, 30), (450, 454, 27, 31), (451, 455, 28, 32), (452, 456, 29, 33), (449, 453, 30, 34), (446, 450, 31, 35), (447, 451, 32, 36), (448, 452, 33, 37), (445, 449, 34, 38), (442, 446, 35, 39), (443, 447, 36, 40), (444, 448, 37, 41), (441, 445, 38, 42), (438, 442, 39, 43), (439, 443, 40, 44), (440, 444, 41, 45), (437, 441, 42, 46), (434, 438, 43, 47), (435, 439, 44, 48), (436, 440, 45, 49), (433, 437, 46, 50), (430, 434, 47, 51), (431, 435, 48, 52), (432, 436, 49, 53), (429, 433, 50, 54), (426, 430, 51, 55), (427, 431, 52, 56), (428, 432, 53, 57), (425, 429, 54, 58), (422, 426, 55, 59), (423, 427, 56, 60), (424, 428, 57, 61), (1, 425, 58), (1, 422, 59), (1, 423, 60), (1, 424, 61), (118, 0, 122), (119, 0, 123), (120, 0, 124), (121, 0, 125), (114, 118, 122, 126), (115, 119, 123, 127), (116, 120, 124, 128), (117, 121, 125, 129), (110, 114, 126, 130), (111, 115, 127, 131), (112, 116, 128, 132), (113, 117, 129, 133), (106, 110, 130, 134), (107, 111, 131, 135), (108, 112, 132, 136), (109, 113, 133, 137), (102, 106, 134, 138), (103, 107, 135, 139), (104, 108, 136, 140), (105, 109, 137, 141), (98, 102, 138, 142), (99, 103, 139, 143), (100, 104, 140, 144), (101, 105, 141, 145), (94, 98, 142, 146), (95, 99, 143, 147), (96, 100, 144, 148), (97, 101, 145, 149), (90, 94, 146, 150), (91, 95, 147, 151), (92, 96, 148, 152), (93, 97, 149, 153), (86, 90, 150, 154), (87, 91, 151, 155), (88, 92, 152, 156), (89, 93, 153, 157), (82, 86, 154, 158), (83, 87, 155, 159), (84, 88, 156, 160), (85, 89, 157, 161), (78, 82, 158, 162), (79, 83, 159, 163), (80, 84, 160, 164), (81, 85, 161, 165), (74, 78, 162, 166), (75, 79, 163, 167), (76, 80, 164, 168), (77, 81, 165, 169), (70, 74, 166, 170), (71, 75, 167, 171), (72, 76, 168, 172), (73, 77, 169, 173), (66, 70, 170, 174), (67, 71, 171, 175), (68, 72, 172, 176), (69, 73, 173, 177), (62, 66, 174, 178), (63, 67, 175, 179), (64, 68, 176, 180), (65, 69, 177, 181), (1, 62, 178), (1, 63, 179), (1, 64, 180), (1, 65, 181), (238, 0, 242), (239, 0, 243), (240, 0, 244), (241, 0, 245), (234, 238, 242, 246), (235, 239, 243, 247), (236, 240, 244, 248), (237, 241, 245, 249), (230, 234, 246, 250), (231, 235, 247, 251), (232, 236, 248, 252), (233, 237, 249, 253), (226, 230, 250, 254), (227, 231, 251, 255), (228, 232, 252, 256), (229, 233, 253, 257), (222, 226, 254, 258), (223, 227, 255, 259), (224, 228, 256, 260), (225, 229, 257, 261), (218, 222, 258, 262), (219, 223, 259, 263), (220, 224, 260, 264), (221, 225, 261, 265), (214, 218, 262, 266), (215, 219, 263, 267), (216, 220, 264, 268), (217, 221, 265, 269), (210, 214, 266, 270), (211, 215, 267, 271), (212, 216, 268, 272), (213, 217, 269, 273), (206, 210, 270, 274), (207, 211, 271, 275), (208, 212, 272, 276), (209, 213, 273, 277), (202, 206, 274, 278), (203, 207, 275, 279), (204, 208, 276, 280), (205, 209, 277, 281), (198, 202, 278, 282), (199, 203, 279, 283), (200, 204, 280, 284), (201, 205, 281, 285), (194, 198, 282, 286), (195, 199, 283, 287), (196, 200, 284, 288), (197, 201, 285, 289), (190, 194, 286, 290), (191, 195, 287, 291), (192, 196, 288, 292), (193, 197, 289, 293), (186, 190, 290, 294), (187, 191, 291, 295), (188, 192, 292, 296), (189, 193, 293, 297), (182, 186, 294, 298), (183, 187, 295, 299), (184, 188, 296, 300), (185, 189, 297, 301), (1, 182, 298), (1, 183, 299), (1, 184, 300), (1, 185, 301), (358, 0, 362), (359, 0, 363), (360, 0, 364), (361, 0, 365), (354, 358, 362, 366), (355, 359, 363, 367), (356, 360, 364, 368), (357, 361, 365, 369), (350, 354, 366, 370), (351, 355, 367, 371), (352, 356, 368, 372), (353, 357, 369, 373), (346, 350, 370, 374), (347, 351, 371, 375), (348, 352, 372, 376), (349, 353, 373, 377), (342, 346, 374, 378), (343, 347, 375, 379), (344, 348, 376, 380), (345, 349, 377, 381), (338, 342, 378, 382), (339, 343, 379, 383), (340, 344, 380, 384), (341, 345, 381, 385), (334, 338, 382, 386), (335, 339, 383, 387), (336, 340, 384, 388), (337, 341, 385, 389), (330, 334, 386, 390), (331, 335, 387, 391), (332, 336, 388, 392), (333, 337, 389, 393), (326, 330, 390, 394), (327, 331, 391, 395), (328, 332, 392, 396), (329, 333, 393, 397), (322, 326, 394, 398), (323, 327, 395, 399), (324, 328, 396, 400), (325, 329, 397, 401), (318, 322, 398, 402), (319, 323, 399, 403), (320, 324, 400, 404), (321, 325, 401, 405), (314, 318, 402, 406), (315, 319, 403, 407), (316, 320, 404, 408), (317, 321, 405, 409), (310, 314, 406, 410), (311, 315, 407, 411), (312, 316, 408, 412), (313, 317, 409, 413), (306, 310, 410, 414), (307, 311, 411, 415), (308, 312, 412, 416), (309, 313, 413, 417), (302, 306, 414, 418), (303, 307, 415, 419), (304, 308, 416, 420), (305, 309, 417, 421), (1, 302, 418), (1, 303, 419), (1, 304, 420), (1, 305, 421), (58, 482, 1), (59, 483, 1), (60, 484, 1), (61, 485, 1), (482, 62, 1), (483, 63, 1), (484, 64, 1), (485, 65, 1), (54, 486, 482, 58), (55, 487, 483, 59), (56, 488, 484, 60), (57, 489, 485, 61), (486, 66, 62, 482), (487, 67, 63, 483), (488, 68, 64, 484), (489, 69, 65, 485), (50, 490, 486, 54), (51, 491, 487, 55), (52, 492, 488, 56), (53, 493, 489, 57), (490, 70, 66, 486), (491, 71, 67, 487), (492, 72, 68, 488), (493, 73, 69, 489), (46, 494, 490, 50), (47, 495, 491, 51), (48, 496, 492, 52), (49, 497, 493, 53), (494, 74, 70, 490), (495, 75, 71, 491), (496, 76, 72, 492), (497, 77, 73, 493), (42, 498, 494, 46), (43, 499, 495, 47), (44, 500, 496, 48), (45, 501, 497, 49), (498, 78, 74, 494), (499, 79, 75, 495), (500, 80, 76, 496), (501, 81, 77, 497), (38, 502, 498, 42), (39, 503, 499, 43), (40, 504, 500, 44), (41, 505, 501, 45), (502, 82, 78, 498), (503, 83, 79, 499), (504, 84, 80, 500), (505, 85, 81, 501), (34, 506, 502, 38), (35, 507, 503, 39), (36, 508, 504, 40), (37, 509, 505, 41), (506, 86, 82, 502), (507, 87, 83, 503), (508, 88, 84, 504), (509, 89, 85, 505), (30, 510, 506, 34), (31, 511, 507, 35), (32, 512, 508, 36), (33, 513, 509, 37), (510, 90, 86, 506), (511, 91, 87, 507), (512, 92, 88, 508), (513, 93, 89, 509), (26, 514, 510, 30), (27, 515, 511, 31), (28, 516, 512, 32), (29, 517, 513, 33), (514, 94, 90, 510), (515, 95, 91, 511), (516, 96, 92, 512), (517, 97, 93, 513), (22, 518, 514, 26), (23, 519, 515, 27), (24, 520, 516, 28), (25, 521, 517, 29), (518, 98, 94, 514), (519, 99, 95, 515), (520, 100, 96, 516), (521, 101, 97, 517), (18, 522, 518, 22), (19, 523, 519, 23), (20, 524, 520, 24), (21, 525, 521, 25), (522, 102, 98, 518), (523, 103, 99, 519), (524, 104, 100, 520), (525, 105, 101, 521), (14, 526, 522, 18), (15, 527, 523, 19), (16, 528, 524, 20), (17, 529, 525, 21), (526, 106, 102, 522), (527, 107, 103, 523), (528, 108, 104, 524), (529, 109, 105, 525), (10, 530, 526, 14), (11, 531, 527, 15), (12, 532, 528, 16), (13, 533, 529, 17), (530, 110, 106, 526), (531, 111, 107, 527), (532, 112, 108, 528), (533, 113, 109, 529), (6, 534, 530, 10), (7, 535, 531, 11), (8, 536, 532, 12), (9, 537, 533, 13), (534, 114, 110, 530), (535, 115, 111, 531), (536, 116, 112, 532), (537, 117, 113, 533), (2, 538, 534, 6), (3, 539, 535, 7), (4, 540, 536, 8), (5, 541, 537, 9), (538, 118, 114, 534), (539, 119, 115, 535), (540, 120, 116, 536), (541, 121, 117, 537), (538, 0, 118), (539, 0, 119), (540, 0, 120), (541, 0, 121), (2, 0, 538), (3, 0, 539), (4, 0, 540), (5, 0, 541), (178, 542, 1), (179, 543, 1), (180, 544, 1), (181, 545, 1), (542, 182, 1), (543, 183, 1), (544, 184, 1), (545, 185, 1), (174, 546, 542, 178), (175, 547, 543, 179), (176, 548, 544, 180), (177, 549, 545, 181), (546, 186, 182, 542), (547, 187, 183, 543), (548, 188, 184, 544), (549, 189, 185, 545), (170, 550, 546, 174), (171, 551, 547, 175), (172, 552, 548, 176), (173, 553, 549, 177), (550, 190, 186, 546), (551, 191, 187, 547), (552, 192, 188, 548), (553, 193, 189, 549), (166, 554, 550, 170), (167, 555, 551, 171), (168, 556, 552, 172), (169, 557, 553, 173), (554, 194, 190, 550), (555, 195, 191, 551), (556, 196, 192, 552), (557, 197, 193, 553), (162, 558, 554, 166), (163, 559, 555, 167), (164, 560, 556, 168), (165, 561, 557, 169), (558, 198, 194, 554), (559, 199, 195, 555), (560, 200, 196, 556), (561, 201, 197, 557), (158, 562, 558, 162), (159, 563, 559, 163), (160, 564, 560, 164), (161, 565, 561, 165), (562, 202, 198, 558), (563, 203, 199, 559), (564, 204, 200, 560), (565, 205, 201, 561), (154, 566, 562, 158), (155, 567, 563, 159), (156, 568, 564, 160), (157, 569, 565, 161), (566, 206, 202, 562), (567, 207, 203, 563), (568, 208, 204, 564), (569, 209, 205, 565), (150, 570, 566, 154), (151, 571, 567, 155), (152, 572, 568, 156), (153, 573, 569, 157), (570, 210, 206, 566), (571, 211, 207, 567), (572, 212, 208, 568), (573, 213, 209, 569), (146, 574, 570, 150), (147, 575, 571, 151), (148, 576, 572, 152), (149, 577, 573, 153), (574, 214, 210, 570), (575, 215, 211, 571), (576, 216, 212, 572), (577, 217, 213, 573), (142, 578, 574, 146), (143, 579, 575, 147), (144, 580, 576, 148), (145, 581, 577, 149), (578, 218, 214, 574), (579, 219, 215, 575), (580, 220, 216, 576), (581, 221, 217, 577), (138, 582, 578, 142), (139, 583, 579, 143), (140, 584, 580, 144), (141, 585, 581, 145), (582, 222, 218, 578), (583, 223, 219, 579), (584, 224, 220, 580), (585, 225, 221, 581), (134, 586, 582, 138), (135, 587, 583, 139), (136, 588, 584, 140), (137, 589, 585, 141), (586, 226, 222, 582), (587, 227, 223, 583), (588, 228, 224, 584), (589, 229, 225, 585), (130, 590, 586, 134), (131, 591, 587, 135), (132, 592, 588, 136), (133, 593, 589, 137), (590, 230, 226, 586), (591, 231, 227, 587), (592, 232, 228, 588), (593, 233, 229, 589), (126, 594, 590, 130), (127, 595, 591, 131), (128, 596, 592, 132), (129, 597, 593, 133), (594, 234, 230, 590), (595, 235, 231, 591), (596, 236, 232, 592), (597, 237, 233, 593), (122, 598, 594, 126), (123, 599, 595, 127), (124, 600, 596, 128), (125, 601, 597, 129), (598, 238, 234, 594), (599, 239, 235, 595), (600, 240, 236, 596), (601, 241, 237, 597), (598, 0, 238), (599, 0, 239), (600, 0, 240), (601, 0, 241), (122, 0, 598), (123, 0, 599), (124, 0, 600), (125, 0, 601), (298, 602, 1), (299, 603, 1), (300, 604, 1), (301, 605, 1), (602, 302, 1), (603, 303, 1), (604, 304, 1), (605, 305, 1), (294, 606, 602, 298), (295, 607, 603, 299), (296, 608, 604, 300), (297, 609, 605, 301), (606, 306, 302, 602), (607, 307, 303, 603), (608, 308, 304, 604), (609, 309, 305, 605), (290, 610, 606, 294), (291, 611, 607, 295), (292, 612, 608, 296), (293, 613, 609, 297), (610, 310, 306, 606), (611, 311, 307, 607), (612, 312, 308, 608), (613, 313, 309, 609), (286, 614, 610, 290), (287, 615, 611, 291), (288, 616, 612, 292), (289, 617, 613, 293), (614, 314, 310, 610), (615, 315, 311, 611), (616, 316, 312, 612), (617, 317, 313, 613), (282, 618, 614, 286), (283, 619, 615, 287), (284, 620, 616, 288), (285, 621, 617, 289), (618, 318, 314, 614), (619, 319, 315, 615), (620, 320, 316, 616), (621, 321, 317, 617), (278, 622, 618, 282), (279, 623, 619, 283), (280, 624, 620, 284), (281, 625, 621, 285), (622, 322, 318, 618), (623, 323, 319, 619), (624, 324, 320, 620), (625, 325, 321, 621), (274, 626, 622, 278), (275, 627, 623, 279), (276, 628, 624, 280), (277, 629, 625, 281), (626, 326, 322, 622), (627, 327, 323, 623), (628, 328, 324, 624), (629, 329, 325, 625), (270, 630, 626, 274), (271, 631, 627, 275), (272, 632, 628, 276), (273, 633, 629, 277), (630, 330, 326, 626), (631, 331, 327, 627), (632, 332, 328, 628), (633, 333, 329, 629), (266, 634, 630, 270), (267, 635, 631, 271), (268, 636, 632, 272), (269, 637, 633, 273), (634, 334, 330, 630), (635, 335, 331, 631), (636, 336, 332, 632), (637, 337, 333, 633), (262, 638, 634, 266), (263, 639, 635, 267), (264, 640, 636, 268), (265, 641, 637, 269), (638, 338, 334, 634), (639, 339, 335, 635), (640, 340, 336, 636), (641, 341, 337, 637), (258, 642, 638, 262), (259, 643, 639, 263), (260, 644, 640, 264), (261, 645, 641, 265), (642, 342, 338, 638), (643, 343, 339, 639), (644, 344, 340, 640), (645, 345, 341, 641), (254, 646, 642, 258), (255, 647, 643, 259), (256, 648, 644, 260), (257, 649, 645, 261), (646, 346, 342, 642), (647, 347, 343, 643), (648, 348, 344, 644), (649, 349, 345, 645), (250, 650, 646, 254), (251, 651, 647, 255), (252, 652, 648, 256), (253, 653, 649, 257), (650, 350, 346, 646), (651, 351, 347, 647), (652, 352, 348, 648), (653, 353, 349, 649), (246, 654, 650, 250), (247, 655, 651, 251), (248, 656, 652, 252), (249, 657, 653, 253), (654, 354, 350, 650), (655, 355, 351, 651), (656, 356, 352, 652), (657, 357, 353, 653), (242, 658, 654, 246), (243, 659, 655, 247), (244, 660, 656, 248), (245, 661, 657, 249), (658, 358, 354, 654), (659, 359, 355, 655), (660, 360, 356, 656), (661, 361, 357, 657), (658, 0, 358), (659, 0, 359), (660, 0, 360), (661, 0, 361), (242, 0, 658), (243, 0, 659), (244, 0, 660), (245, 0, 661), (418, 662, 1), (419, 663, 1), (420, 664, 1), (421, 665, 1), (662, 422, 1), (663, 423, 1), (664, 424, 1), (665, 425, 1), (414, 666, 662, 418), (415, 667, 663, 419), (416, 668, 664, 420), (417, 669, 665, 421), (666, 426, 422, 662), (667, 427, 423, 663), (668, 428, 424, 664), (669, 429, 425, 665), (410, 670, 666, 414), (411, 671, 667, 415), (412, 672, 668, 416), (413, 673, 669, 417), (670, 430, 426, 666), (671, 431, 427, 667), (672, 432, 428, 668), (673, 433, 429, 669), (406, 674, 670, 410), (407, 675, 671, 411), (408, 676, 672, 412), (409, 677, 673, 413), (674, 434, 430, 670), (675, 435, 431, 671), (676, 436, 432, 672), (677, 437, 433, 673), (402, 678, 674, 406), (403, 679, 675, 407), (404, 680, 676, 408), (405, 681, 677, 409), (678, 438, 434, 674), (679, 439, 435, 675), (680, 440, 436, 676), (681, 441, 437, 677), (398, 682, 678, 402), (399, 683, 679, 403), (400, 684, 680, 404), (401, 685, 681, 405), (682, 442, 438, 678), (683, 443, 439, 679), (684, 444, 440, 680), (685, 445, 441, 681), (394, 686, 682, 398), (395, 687, 683, 399), (396, 688, 684, 400), (397, 689, 685, 401), (686, 446, 442, 682), (687, 447, 443, 683), (688, 448, 444, 684), (689, 449, 445, 685), (390, 690, 686, 394), (391, 691, 687, 395), (392, 692, 688, 396), (393, 693, 689, 397), (690, 450, 446, 686), (691, 451, 447, 687), (692, 452, 448, 688), (693, 453, 449, 689), (386, 694, 690, 390), (387, 695, 691, 391), (388, 696, 692, 392), (389, 697, 693, 393), (694, 454, 450, 690), (695, 455, 451, 691), (696, 456, 452, 692), (697, 457, 453, 693), (382, 698, 694, 386), (383, 699, 695, 387), (384, 700, 696, 388), (385, 701, 697, 389), (698, 458, 454, 694), (699, 459, 455, 695), (700, 460, 456, 696), (701, 461, 457, 697), (378, 702, 698, 382), (379, 703, 699, 383), (380, 704, 700, 384), (381, 705, 701, 385), (702, 462, 458, 698), (703, 463, 459, 699), (704, 464, 460, 700), (705, 465, 461, 701), (374, 706, 702, 378), (375, 707, 703, 379), (376, 708, 704, 380), (377, 709, 705, 381), (706, 466, 462, 702), (707, 467, 463, 703), (708, 468, 464, 704), (709, 469, 465, 705), (370, 710, 706, 374), (371, 711, 707, 375), (372, 712, 708, 376), (373, 713, 709, 377), (710, 470, 466, 706), (711, 471, 467, 707), (712, 472, 468, 708), (713, 473, 469, 709), (366, 714, 710, 370), (367, 715, 711, 371), (368, 716, 712, 372), (369, 717, 713, 373), (714, 474, 470, 710), (715, 475, 471, 711), (716, 476, 472, 712), (717, 477, 473, 713), (362, 718, 714, 366), (363, 719, 715, 367), (364, 720, 716, 368), (365, 721, 717, 369), (718, 478, 474, 714), (719, 479, 475, 715), (720, 480, 476, 716), (721, 481, 477, 717), (718, 0, 478), (719, 0, 479), (720, 0, 480), (721, 0, 481), (362, 0, 718), (363, 0, 719), (364, 0, 720), (365, 0, 721)])
me_sphere.polygons.foreach_set('use_smooth', [True] * 768)
me_sphere.materials.append(mat_material)
me_sphere.use_remesh_preserve_volume = False
me_sphere.use_remesh_preserve_attributes = False
me_sphere.use_mirror_vertex_groups = False
me_sphere.update()

# ---- objects
ob_emptyobjectblend = bpy.data.objects.new('Emptyobjectblend', None)
ob_circle = bpy.data.objects.new('Circle', me_circle)
ob_sphere = bpy.data.objects.new('Sphere', me_sphere)

# ---- transforms, parenting, visibility, modifiers, constraints
ob_emptyobjectblend.location = (0.0, 0.0, 0.5532)
ob_emptyobjectblend.rotation_euler = (-1.571, 1.571, 0.0)
ob_emptyobjectblend.empty_image_offset = (0.0, 0.0)
ob_emptyobjectblend.hide_viewport = True
ob_emptyobjectblend.lineart.crease_threshold = 0.0
ob_circle.location = (0.08337, 3.205e-10, 1.455)
ob_circle.rotation_euler = (0.1696, 0.05722, 7.696e-09)
ob_circle.scale = (0.1603, 0.1603, 0.21)
ob_circle.lineart.crease_threshold = 0.0
_m = ob_circle.modifiers.new('Subsurf', 'SUBSURF')
_m.uv_smooth = 'PRESERVE_CORNERS'
_m.levels = 2
_m.render_levels = 3
_m.show_only_control_edges = False
ob_sphere.location = (0.0, 0.0, 0.0)
ob_sphere.rotation_euler = (-0.05722, 4.452e-09, -1.571)
ob_sphere.lineart.crease_threshold = 0.0
_m = ob_sphere.modifiers.new('Subsurf', 'SUBSURF')
_m.uv_smooth = 'PRESERVE_CORNERS'
_m.render_levels = 3
_m.show_only_control_edges = False
_m = ob_sphere.modifiers.new('Displace', 'DISPLACE')
_m.strength = 0.1176
_m = ob_sphere.modifiers.new('SimpleDeform', 'SIMPLE_DEFORM')
_m.deform_method = 'BEND'
_m.deform_axis = 'Z'
_m.factor = -0.4345
_m.angle = -0.4345
_m = ob_sphere.modifiers.new('SimpleDeform.001', 'SIMPLE_DEFORM')
_m.deform_axis = 'Z'
_m.factor = -0.1943
_m.angle = -0.1943

# ---- collection membership
col_collection_1.objects.link(ob_emptyobjectblend)
col_collection_1.objects.link(ob_circle)
col_collection_1.objects.link(ob_sphere)

# ---- scene / render settings (as saved in the file)
scene.frame_start = 1; scene.frame_end = 1; scene.frame_set(1)
scene.render.engine = 'BLENDER_EEVEE_NEXT'
scene.render.image_settings.color_mode = 'RGB'
scene.render.image_settings.quality = 100
scene.render.image_settings.compression = 100
scene.render.image_settings.exr_codec = 'RLE'
scene.render.resolution_x = 1280
scene.render.resolution_y = 720
scene.render.dither_intensity = 0.0
scene.render.film_transparent = True
scene.render.bake_margin = 2
scene.render.bake_bias = 0.0
scene.cycles.use_denoising = False
scene.cycles.samples = 10
scene.cycles.sampling_pattern = 'TABULATED_SOBOL'
scene.cycles.light_sampling_threshold = 0.0
scene.cycles.use_adaptive_sampling = False
scene.cycles.use_light_tree = False
scene.cycles.blur_glossy = 0.0
scene.cycles.volume_bounces = 1
scene.cycles.pixel_filter_type = 'GAUSSIAN'
scene.cycles.sample_clamp_indirect = 0.0
scene.view_settings.view_transform = 'Standard'
bpy.context.view_layer.update()

# ---- added for rendering (the .blend has no active camera and no usable light): camera, sun
cam_auto = bpy.data.cameras.new('AutoCamera')
cam_auto.lens = 50.0
cam_auto.sensor_width = 36.0
cam_auto.clip_end = 1000.0
ob_auto_camera = bpy.data.objects.new('AutoCamera', cam_auto)
scene.collection.objects.link(ob_auto_camera)
ob_auto_camera.location = (3.22099, -3.79772, 3.41901)
ob_auto_camera.rotation_euler = (1.09748, -7.21219e-08, 0.694738)
scene.camera = ob_auto_camera
light_auto_sun = bpy.data.lights.new('AutoSun', 'SUN')
light_auto_sun.energy = 3.0
light_auto_sun.angle = 0.0523599
ob_auto_sun = bpy.data.objects.new('AutoSun', light_auto_sun)
scene.collection.objects.link(ob_auto_sun)
ob_auto_sun.rotation_euler = (0.872665, 0.174533, 0.523599)
bpy.context.view_layer.update()

